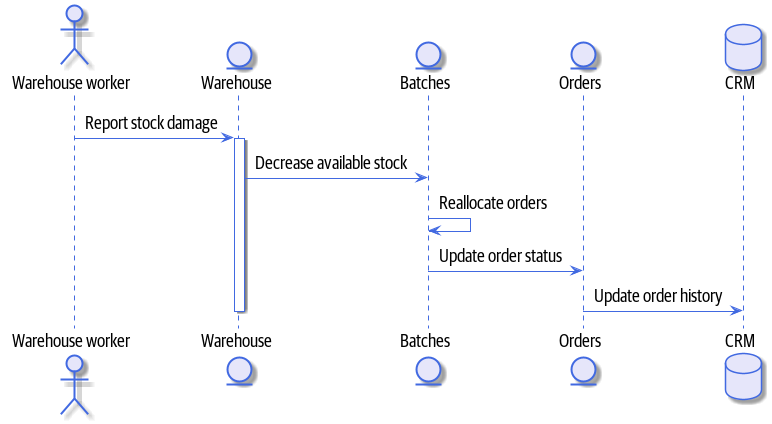

The diagram above was rendered by PlantUML. Its source (embedded in the PNG):
@startuml
skinparam default {
    FontName Guardian Sans Cond Regular
    FontSize 18
    FontColor Black
}

skinparam class {
    BackgroundColor Lavender
    BorderColor RoyalBlue
}
skinparam package {
    FontName Guardian Sans Cond Light
}

skinparam sequencelifeline {
    BorderColor RoyalBlue
}
skinparam arrow {
    Color RoyalBlue
}
skinparam participant {
    BackgroundColor Lavender
    BorderColor RoyalBlue
}
skinparam entity {
    BackgroundColor Lavender
    BorderColor RoyalBlue
}
skinparam collections {
    BackgroundColor Lavender
    BorderColor RoyalBlue
}
skinparam database {
    BackgroundColor Lavender
    BorderColor RoyalBlue
}
skinparam boundary {
    BackgroundColor Lavender
    BorderColor RoyalBlue
}
skinparam actor {
    Color DeepSkyBlue
    BackgroundColor Lavender
    BorderColor RoyalBlue
}
skinparam sequencegroupheader {
    FontName Guardian Sans Cond Light
}
skinparam padding 4

actor w as "Warehouse worker"
entity Warehouse
entity Batches
entity Orders
database CRM


  w -> Warehouse: Report stock damage
  activate Warehouse
  Warehouse -> Batches: Decrease available stock
  Batches -> Batches: Reallocate orders
  Batches -> Orders: Update order status
  Orders -> CRM: Update order history
  deactivate Warehouse

@enduml